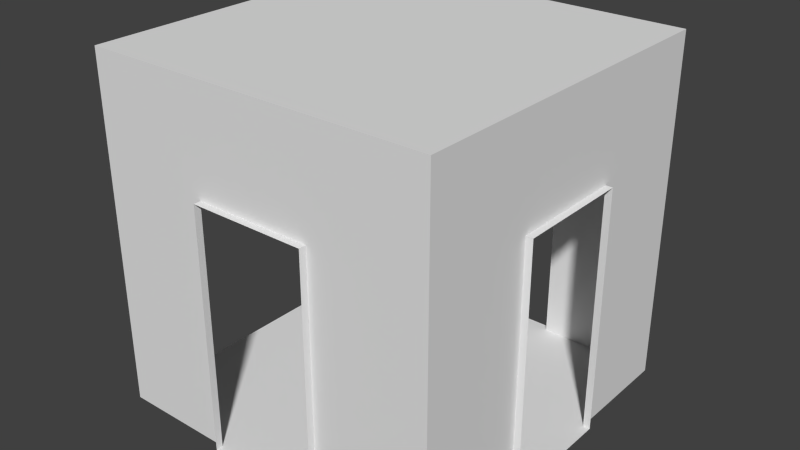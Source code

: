 # Source: corridor_3walls_v2.blend  (saved by Blender 2.76.0; exported with 4.5.12 LTS)
import bpy
from mathutils import Matrix  # noqa: F401  (used for matrix-valued properties, if any)

bpy.ops.wm.read_factory_settings(use_empty=True)
scene = bpy.context.scene
scene.name = 'Scene'

# ---- collections
col_collection_1 = bpy.data.collections.new('Collection 1'); scene.collection.children.link(col_collection_1)

# ---- materials (node trees are filled in below, after node groups)
mat_door = bpy.data.materials.new('Door')
mat_door.alpha_threshold = 0.0
mat_door.use_transparent_shadow = False
mat_door.roughness = 0.5
mat_lock = bpy.data.materials.new('Lock')
mat_lock.alpha_threshold = 0.0
mat_lock.use_transparent_shadow = False
mat_lock.roughness = 0.5
mat_cardslit = bpy.data.materials.new('CardSlit')
mat_cardslit.alpha_threshold = 0.0
mat_cardslit.use_transparent_shadow = False
mat_cardslit.roughness = 0.5
mat_locklight = bpy.data.materials.new('LockLight')
mat_locklight.alpha_threshold = 0.0
mat_locklight.use_transparent_shadow = False
mat_locklight.roughness = 0.5
mat_handle = bpy.data.materials.new('Handle')
mat_handle.alpha_threshold = 0.0
mat_handle.use_transparent_shadow = False
mat_handle.roughness = 0.5
mat_doornumber = bpy.data.materials.new('DoorNumber')
mat_doornumber.alpha_threshold = 0.0
mat_doornumber.use_transparent_shadow = False
mat_doornumber.roughness = 0.5
mat_corridorlamp = bpy.data.materials.new('CorridorLamp')
mat_corridorlamp.alpha_threshold = 0.0
mat_corridorlamp.use_transparent_shadow = False
mat_corridorlamp.roughness = 0.5
mat_corridorwalls = bpy.data.materials.new('CorridorWalls')
mat_corridorwalls.alpha_threshold = 0.0
mat_corridorwalls.use_transparent_shadow = False
mat_corridorwalls.roughness = 0.5
mat_corridorwalls.line_color = (0.0, 0.0, 0.0, 1.0)
mat_corridorceiling = bpy.data.materials.new('CorridorCeiling')
mat_corridorceiling.alpha_threshold = 0.0
mat_corridorceiling.use_transparent_shadow = False
mat_corridorceiling.roughness = 0.5
mat_corridorflooredgeandposts = bpy.data.materials.new('CorridorFloorEdgeAndPosts')
mat_corridorflooredgeandposts.alpha_threshold = 0.0
mat_corridorflooredgeandposts.use_transparent_shadow = False
mat_corridorflooredgeandposts.roughness = 0.5
mat_corridorcarpet = bpy.data.materials.new('CorridorCarpet')
mat_corridorcarpet.alpha_threshold = 0.0
mat_corridorcarpet.use_transparent_shadow = False
mat_corridorcarpet.roughness = 0.5

# ---- material node trees

# ---- world
world_world = bpy.data.worlds.new('World'); scene.world = world_world
world_world.color = (0.05088, 0.05088, 0.05088)
world_world.use_sun_shadow = False
world_world.sun_shadow_jitter_overblur = 0.0
world_world.cycles.sampling_method = 'MANUAL'
world_world.cycles.sample_map_resolution = 256

# ---- meshes
me_cube_002 = bpy.data.meshes.new('Cube.002')
me_cube_002.from_pydata([(-0.07, -0.824, -2.49), (-0.07, -0.824, 0.99), (-0.07, 0.824, -2.49), (-0.07, 0.824, 0.99), (0.07, -0.824, -2.49), (0.07, -0.824, 0.99), (0.07, 0.824, -2.49), (0.07, 0.824, 0.99), (-0.07, -0.824, -0.3386), (-0.07, 0.824, -0.3386), (-0.07, -0.4938, -0.3386), (-0.07, -0.824, -0.9807), (-0.1106, -0.4938, -0.9807), (-0.1106, -0.4938, -0.3386), (-0.1106, -0.824, -0.3386), (-0.1106, -0.824, -0.9807), (-0.07, -0.4938, -0.9807), (-0.1106, -0.7798, -0.9807), (-0.1106, -0.538, -0.9807), (-0.1106, -0.538, -0.3386), (-0.1106, -0.7798, -0.3386), (-0.1106, -0.538, -0.5347), (-0.1106, -0.7798, -0.5347), (-0.1106, -0.7798, -0.4971), (-0.1106, -0.538, -0.4971), (-0.1106, -0.6238, -0.3386), (-0.1106, -0.694, -0.3386), (-0.1106, -0.6238, -0.4971), (-0.1106, -0.694, -0.4971), (-0.1106, -0.694, -0.4013), (-0.1106, -0.694, -0.4344), (-0.1106, -0.6238, -0.4013), (-0.1106, -0.6238, -0.4344), (-0.1106, -0.7798, -0.6915), (-0.1106, -0.7798, -0.7829), (-0.1106, -0.538, -0.6915), (-0.1106, -0.538, -0.7829), (-0.1106, -0.6186, -0.6915), (-0.1106, -0.6992, -0.6915), (-0.1106, -0.6186, -0.7829), (-0.1106, -0.6992, -0.7829), (-0.2612, -0.6186, -0.6915), (-0.2612, -0.6992, -0.6915), (-0.2612, -0.6186, -0.7829), (-0.2612, -0.6992, -0.7829), (-0.1859, -0.6186, -0.7829), (-0.1859, -0.6186, -0.6915), (-0.2612, -0.3117, -0.6915), (-0.2612, -0.3117, -0.7829), (-0.1859, -0.3117, -0.7829), (-0.1859, -0.3117, -0.6915), (-0.07, -0.824, 0.1161), (-0.07, -0.824, 0.3589), (-0.07, 0.824, 0.3589), (-0.07, 0.824, 0.1161), (-0.07, 0.2747, 0.3589), (-0.07, -0.2747, 0.3589), (-0.07, 0.2747, 0.1161), (-0.07, -0.2747, 0.1161), (-0.08428, 0.2747, 0.3589), (-0.08428, -0.2747, 0.3589), (-0.08428, 0.2747, 0.1161), (-0.08428, -0.2747, 0.1161)], [], [(10, 9, 2, 0, 11, 16), (3, 7, 6, 2, 9, 54, 53), (7, 5, 4, 6), (5, 1, 52, 51, 8, 11, 0, 4), (0, 2, 6, 4), (5, 7, 3, 1), (51, 58, 57, 54, 9, 10, 8), (19, 13, 12, 18, 36, 35, 21, 24), (8, 10, 13, 19, 25, 26, 20, 14), (11, 8, 14, 15), (10, 16, 12, 13), (16, 11, 15, 17, 18, 12), (14, 20, 23, 22, 33, 34, 17, 15), (34, 40, 39, 36, 18, 17), (23, 28, 27, 24, 21, 22), (25, 19, 24, 27, 32, 31), (20, 26, 29, 30, 28, 23), (30, 32, 27, 28), (26, 25, 31, 29), (29, 31, 32, 30), (22, 21, 35, 37, 38, 33), (37, 35, 36, 39), (33, 38, 40, 34), (43, 41, 47, 48), (42, 41, 43, 44), (39, 40, 44, 43, 45), (38, 37, 46, 41, 42), (40, 38, 42, 44), (37, 39, 45, 46), (50, 49, 48, 47), (46, 45, 49, 50), (45, 43, 48, 49), (41, 46, 50, 47), (1, 3, 53, 55, 56, 52), (55, 53, 54, 57), (52, 56, 58, 51), (58, 56, 60, 62), (60, 59, 61, 62), (55, 57, 61, 59), (57, 58, 62, 61), (56, 55, 59, 60)])
me_cube_002.polygons.foreach_set('material_index', [0, 0, 0, 0, 0, 0, 0, 1, 1, 1, 1, 1, 1, 1, 2, 1, 1, 1, 1, 3, 1, 1, 1, 4, 4, 4, 4, 4, 4, 4, 1, 4, 4, 0, 0, 0, 0, 5, 0, 0, 0])
_uv = me_cube_002.uv_layers.new(name='UVMap')
_uv.uv.foreach_set('vector', [0.8842, 0.3102, 0.5798, 0.3131, 0.5798, 0.03949, 0.9346, 0.04035, 0.9346, 0.2084, 0.8842, 0.2074, 0.5798, 0.6553, 0.5614, 0.6553, 0.5614, 0.03884, 0.5798, 0.03949, 0.5798, 0.3131, 0.5798, 0.467, 0.5798, 0.5265, 0.5614, 0.6553, 0.2151, 0.6553, 0.2151, 0.03537, 0.5614, 0.03884, 0.9627, 0.6553, 0.9346, 0.6553, 0.9346, 0.5299, 0.9346, 0.4738, 0.9346, 0.3116, 0.9346, 0.2084, 0.9346, 0.04035, 0.9627, 0.04285, 0.9346, 0.04035, 0.5798, 0.03949, 0.5798, 0.01701, 0.9346, 0.01786, 0.9346, 0.6736, 0.5798, 0.6736, 0.5798, 0.6553, 0.9346, 0.6553, 0.9346, 0.4738, 0.8432, 0.4756, 0.7389, 0.4724, 0.5798, 0.467, 0.5798, 0.3131, 0.8842, 0.3102, 0.9346, 0.3116, 0.07292, 0.9504, 0.06462, 0.9504, 0.0667, 0.835, 0.07437, 0.8352, 0.07394, 0.8696, 0.07368, 0.8861, 0.07329, 0.9141, 0.07321, 0.921, 0.1265, 0.9581, 0.06459, 0.9581, 0.06462, 0.9504, 0.07292, 0.9504, 0.089, 0.9504, 0.1021, 0.9504, 0.1182, 0.9504, 0.1265, 0.9504, 0.1311, 0.8358, 0.1337, 0.9503, 0.1265, 0.9504, 0.1238, 0.836, 0.05733, 0.9502, 0.05941, 0.8349, 0.0667, 0.835, 0.06462, 0.9504, 0.06684, 0.828, 0.1239, 0.8291, 0.1238, 0.836, 0.1163, 0.8359, 0.07437, 0.8352, 0.0667, 0.835, 0.1265, 0.9504, 0.1182, 0.9504, 0.1179, 0.9212, 0.1176, 0.9129, 0.1171, 0.8856, 0.1169, 0.8697, 0.1163, 0.8359, 0.1238, 0.836, 0.1169, 0.8697, 0.1027, 0.8697, 0.08832, 0.8699, 0.07394, 0.8696, 0.07437, 0.8352, 0.1163, 0.8359, 0.1179, 0.9212, 0.1021, 0.9211, 0.08908, 0.9211, 0.07321, 0.921, 0.07329, 0.9141, 0.1176, 0.9129, 0.089, 0.9504, 0.07292, 0.9504, 0.07321, 0.921, 0.08908, 0.9211, 0.08905, 0.9326, 0.08903, 0.9388, 0.1182, 0.9504, 0.1021, 0.9504, 0.1021, 0.9388, 0.1021, 0.9327, 0.1021, 0.9211, 0.1179, 0.9212, 0.1021, 0.9327, 0.08905, 0.9326, 0.08908, 0.9211, 0.1021, 0.9211, 0.1021, 0.9504, 0.089, 0.9504, 0.08903, 0.9388, 0.1021, 0.9388, 0.1021, 0.9388, 0.08903, 0.9388, 0.08905, 0.9326, 0.1021, 0.9327, 0.1176, 0.9129, 0.07329, 0.9141, 0.07368, 0.8861, 0.08841, 0.886, 0.1028, 0.8858, 0.1171, 0.8856, 0.08841, 0.886, 0.07368, 0.8861, 0.07394, 0.8696, 0.08832, 0.8699, 0.1171, 0.8856, 0.1028, 0.8858, 0.1027, 0.8697, 0.1169, 0.8697, 0.243, 0.9068, 0.2448, 0.8918, 0.2995, 0.8896, 0.2998, 0.9065, 0.2351, 0.894, 0.2448, 0.8918, 0.243, 0.9068, 0.2344, 0.9012, 0.2189, 0.9218, 0.2127, 0.9054, 0.2344, 0.9012, 0.243, 0.9068, 0.232, 0.9156, 0.2127, 0.8853, 0.2235, 0.867, 0.237, 0.8764, 0.2448, 0.8918, 0.2351, 0.894, 0.2127, 0.9054, 0.2127, 0.8853, 0.2351, 0.894, 0.2344, 0.9012, 0.2235, 0.867, 0.2302, 0.8532, 0.2417, 0.8578, 0.237, 0.8764, 0.2995, 0.8777, 0.314, 0.8777, 0.314, 0.8896, 0.2995, 0.8896, 0.237, 0.8764, 0.2417, 0.8578, 0.3002, 0.8603, 0.2995, 0.8777, 0.2431, 0.9207, 0.243, 0.9068, 0.2998, 0.9065, 0.2998, 0.9204, 0.2448, 0.8918, 0.237, 0.8764, 0.2995, 0.8777, 0.2995, 0.8896, 0.9346, 0.6553, 0.5798, 0.6553, 0.5798, 0.5265, 0.7418, 0.5274, 0.8443, 0.5289, 0.9346, 0.5299, 0.7418, 0.5274, 0.5798, 0.5265, 0.5798, 0.467, 0.7389, 0.4724, 0.9346, 0.5299, 0.8443, 0.5289, 0.8432, 0.4756, 0.9346, 0.4738, 0.8432, 0.4756, 0.8443, 0.5289, 0.8401, 0.5242, 0.8394, 0.4785, 0.6872, 0.8177, 0.9025, 0.8177, 0.9025, 0.9128, 0.6872, 0.9128, 0.7418, 0.5274, 0.7389, 0.4724, 0.7428, 0.475, 0.7443, 0.5241, 0.7389, 0.4724, 0.8432, 0.4756, 0.8394, 0.4785, 0.7428, 0.475, 0.8443, 0.5289, 0.7418, 0.5274, 0.7443, 0.5241, 0.8401, 0.5242])
me_cube_002.materials.append(mat_door)
me_cube_002.materials.append(mat_lock)
me_cube_002.materials.append(mat_cardslit)
me_cube_002.materials.append(mat_locklight)
me_cube_002.materials.append(mat_handle)
me_cube_002.materials.append(mat_doornumber)
me_cube_002.use_remesh_preserve_volume = False
me_cube_002.use_remesh_preserve_attributes = False
me_cube_002.use_mirror_vertex_groups = False
me_cube_002.update()
me_cube_001 = bpy.data.meshes.new('Cube.001')
me_cube_001.from_pydata([(-0.3842, -0.3842, 2.269), (-0.5748, -0.5748, 2.357), (-0.3842, 0.3842, 2.269), (-0.5748, 0.5748, 2.357), (0.3842, -0.3842, 2.269), (0.5748, -0.5748, 2.357), (0.3842, 0.3842, 2.269), (0.5748, 0.5748, 2.357), (-0.3842, 0.0, 2.269), (0.0, 0.3842, 2.269), (0.3842, 0.0, 2.269), (0.0, -0.3842, 2.269), (0.0, 0.0, 2.136)], [], [(3, 2, 8), (3, 7, 9), (7, 5, 10), (1, 0, 11), (12, 9, 6, 10), (11, 12, 10, 4), (0, 8, 12, 11), (8, 2, 9, 12), (4, 5, 11), (5, 1, 11), (0, 1, 8), (1, 3, 8), (2, 3, 9), (7, 6, 9), (6, 7, 10), (5, 4, 10)])
me_cube_001.materials.append(mat_corridorlamp)
me_cube_001.use_remesh_preserve_volume = False
me_cube_001.use_remesh_preserve_attributes = False
me_cube_001.use_mirror_vertex_groups = False
me_cube_001.update()
me_cube = bpy.data.meshes.new('Cube')
me_cube.from_pydata([(2.5, 2.5, -2.5), (2.5, -2.5, -2.5), (-2.5, -2.5, -2.5), (-2.5, 2.5, -2.5), (2.5, 2.5, 2.5), (2.5, -2.5, 2.5), (-2.5, -2.5, 2.5), (-2.5, 2.5, 2.5), (2.5, 2.5, 1.0), (2.5, -2.5, 1.0), (-2.5, -2.5, 1.0), (-2.5, 2.5, 1.0), (2.5, 0.8333, -2.5), (2.5, -0.8333, -2.5), (2.5, -0.8333, 1.0), (2.5, 0.8333, 1.0), (0.8333, -2.5, -2.5), (-0.8333, -2.5, -2.5), (-0.8333, -2.5, 1.0), (0.8333, -2.5, 1.0), (0.8333, 2.5, -2.5), (-0.8333, 2.5, -2.5), (-0.8333, 2.5, 1.0), (0.8333, 2.5, 1.0), (0.8333, 2.6, -2.5), (-0.8333, 2.6, -2.5), (-0.8333, 2.6, 1.0), (0.8333, 2.6, 1.0), (2.6, 0.8333, -2.5), (2.6, -0.8333, -2.5), (2.6, -0.8333, 1.0), (2.6, 0.8333, 1.0), (0.8333, -2.6, -2.5), (-0.8333, -2.6, -2.5), (-0.8333, -2.6, 1.0), (0.8333, -2.6, 1.0), (-2.038, -2.038, -2.5), (-2.038, 2.038, -2.5), (2.038, 2.038, -2.5), (2.038, -2.038, -2.5), (2.038, -2.5, -2.5), (2.5, -2.038, -2.5), (-2.038, -2.5, -2.5), (-2.5, -2.038, -2.5), (-2.5, 2.038, -2.5), (-2.038, 2.5, -2.5), (2.038, 2.5, -2.5), (2.5, 2.038, -2.5)], [], [(4, 5, 6, 7), (8, 15, 14, 9, 5, 4), (9, 19, 18, 10, 6, 5), (22, 11, 3, 45, 21), (4, 7, 11, 22, 23, 8), (17, 42, 2, 10, 18), (13, 41, 1, 9, 14), (0, 47, 12, 15, 8), (14, 15, 31, 30), (1, 40, 16, 19, 9), (19, 16, 32, 35), (8, 23, 20, 46, 0), (22, 21, 25, 26), (23, 22, 26, 27), (21, 20, 24, 25), (20, 23, 27, 24), (12, 13, 29, 28), (15, 12, 28, 31), (13, 14, 30, 29), (17, 18, 34, 33), (18, 19, 35, 34), (16, 17, 33, 32), (16, 40, 39, 36, 42, 17), (38, 37, 36, 39), (39, 40, 1, 41), (12, 47, 38, 39, 41, 13), (42, 36, 43, 2), (37, 44, 43, 36), (44, 37, 45, 3), (20, 21, 45, 37, 38, 46), (0, 46, 38, 47)])
me_cube.polygons.foreach_set('material_index', [0, 0, 0, 0, 0, 0, 0, 0, 2, 0, 2, 0, 2, 2, 2, 2, 2, 2, 2, 2, 2, 2, 2, 3, 2, 2, 2, 3, 2, 2, 2])
me_cube.materials.append(mat_corridorwalls)
me_cube.materials.append(mat_corridorceiling)
me_cube.materials.append(mat_corridorflooredgeandposts)
me_cube.materials.append(mat_corridorcarpet)
me_cube.use_remesh_preserve_volume = False
me_cube.use_remesh_preserve_attributes = False
me_cube.use_mirror_vertex_groups = False
me_cube.update()

# ---- objects
ob_door = bpy.data.objects.new('Door', me_cube_002)
ob_corridorlamp = bpy.data.objects.new('CorridorLamp', me_cube_001)
ob_corridor = bpy.data.objects.new('Corridor', me_cube)

# ---- transforms, parenting, visibility, modifiers, constraints
ob_door.location = (0.0, 0.0, 0.0)
ob_door.lineart.crease_threshold = 0.0
ob_corridorlamp.location = (0.0, 0.0, 0.131)
ob_corridorlamp.lineart.crease_threshold = 0.0
ob_corridor.location = (0.0, 0.0, 0.0)
ob_corridor.lock_rotations_4d = False
ob_corridor.empty_display_type = 'ARROWS'
ob_corridor.lineart.crease_threshold = 0.0

# ---- collection membership
col_collection_1.objects.link(ob_door)
col_collection_1.objects.link(ob_corridorlamp)
col_collection_1.objects.link(ob_corridor)

# ---- scene / render settings (as saved in the file)
scene.frame_start = 1; scene.frame_end = 250; scene.frame_set(2)
scene.render.engine = 'BLENDER_EEVEE_NEXT'
scene.render.resolution_percentage = 50
scene.render.dither_intensity = 0.0
scene.cycles.use_denoising = False
scene.cycles.samples = 10
scene.cycles.sampling_pattern = 'TABULATED_SOBOL'
scene.cycles.light_sampling_threshold = 0.0
scene.cycles.use_adaptive_sampling = False
scene.cycles.use_light_tree = False
scene.cycles.blur_glossy = 0.0
scene.cycles.pixel_filter_type = 'GAUSSIAN'
scene.cycles.sample_clamp_indirect = 0.0
scene.view_settings.view_transform = 'Standard'
bpy.context.view_layer.update()

# ---- added for rendering (the .blend has no active camera and no usable light): camera, sun
cam_auto = bpy.data.cameras.new('AutoCamera')
cam_auto.lens = 50.0
cam_auto.sensor_width = 36.0
cam_auto.clip_end = 1000.0
ob_auto_camera = bpy.data.objects.new('AutoCamera', cam_auto)
scene.collection.objects.link(ob_auto_camera)
ob_auto_camera.location = (8.22398, -9.80878, 6.53919)
ob_auto_camera.rotation_euler = (1.09748, -7.21219e-08, 0.694738)
scene.camera = ob_auto_camera
light_auto_sun = bpy.data.lights.new('AutoSun', 'SUN')
light_auto_sun.energy = 3.0
light_auto_sun.angle = 0.0523599
ob_auto_sun = bpy.data.objects.new('AutoSun', light_auto_sun)
scene.collection.objects.link(ob_auto_sun)
ob_auto_sun.rotation_euler = (0.872665, 0.174533, 0.523599)
bpy.context.view_layer.update()
